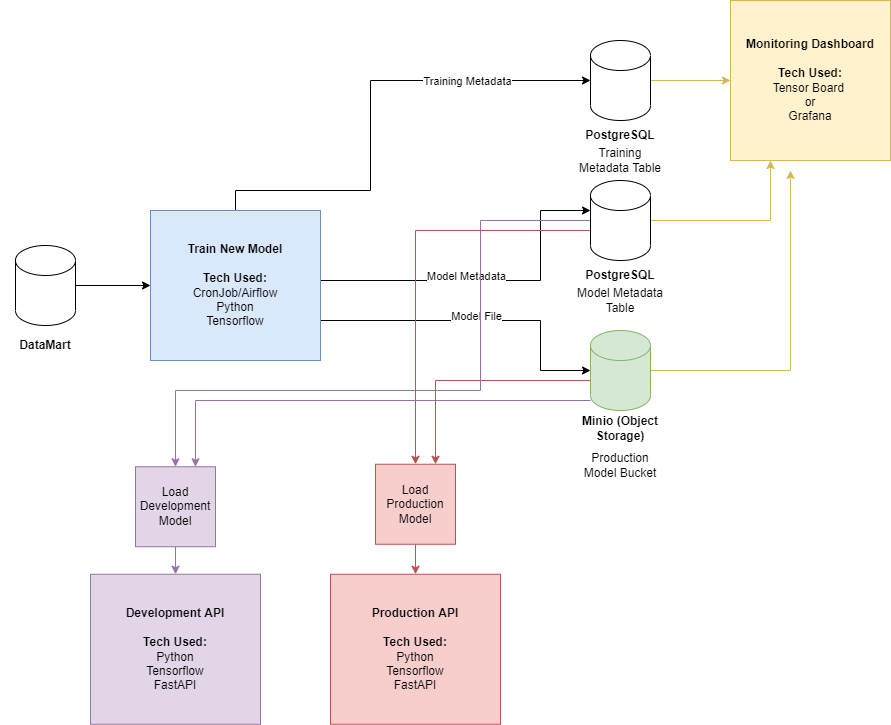

The diagram above was exported from draw.io. Its source (the exported page's mxGraphModel, read from the mxfile embedded in the PNG):
<mxGraphModel dx="1730" dy="2128" grid="1" gridSize="10" guides="1" tooltips="1" connect="1" arrows="1" fold="1" page="1" pageScale="1" pageWidth="850" pageHeight="1100" math="0" shadow="0">
  <root>
    <mxCell id="0" />
    <mxCell id="1" parent="0" />
    <mxCell id="afWJB5ASofcCInUNr62D-2" style="edgeStyle=orthogonalEdgeStyle;rounded=0;orthogonalLoop=1;jettySize=auto;html=1;exitX=1;exitY=0.25;exitDx=0;exitDy=0;" edge="1" parent="1" source="afWJB5ASofcCInUNr62D-7">
      <mxGeometry relative="1" as="geometry">
        <mxPoint x="590.0000000000005" y="50" as="targetPoint" />
        <Array as="points">
          <mxPoint x="320" y="120" />
          <mxPoint x="540" y="120" />
          <mxPoint x="540" y="50" />
        </Array>
      </mxGeometry>
    </mxCell>
    <mxCell id="afWJB5ASofcCInUNr62D-3" value="Model Metadata" style="edgeLabel;html=1;align=center;verticalAlign=middle;resizable=0;points=[];" connectable="0" vertex="1" parent="afWJB5ASofcCInUNr62D-2">
      <mxGeometry x="-0.1748" relative="1" as="geometry">
        <mxPoint x="24" y="-5" as="offset" />
      </mxGeometry>
    </mxCell>
    <mxCell id="afWJB5ASofcCInUNr62D-5" style="edgeStyle=orthogonalEdgeStyle;rounded=0;orthogonalLoop=1;jettySize=auto;html=1;" edge="1" parent="1" source="afWJB5ASofcCInUNr62D-7" target="afWJB5ASofcCInUNr62D-10">
      <mxGeometry relative="1" as="geometry">
        <Array as="points">
          <mxPoint x="540" y="160" />
          <mxPoint x="540" y="210" />
        </Array>
      </mxGeometry>
    </mxCell>
    <mxCell id="afWJB5ASofcCInUNr62D-6" value="Model File" style="edgeLabel;html=1;align=center;verticalAlign=middle;resizable=0;points=[];" connectable="0" vertex="1" parent="afWJB5ASofcCInUNr62D-5">
      <mxGeometry x="-0.0363" y="-2" relative="1" as="geometry">
        <mxPoint y="-7" as="offset" />
      </mxGeometry>
    </mxCell>
    <mxCell id="afWJB5ASofcCInUNr62D-23" style="edgeStyle=orthogonalEdgeStyle;rounded=0;orthogonalLoop=1;jettySize=auto;html=1;entryX=0;entryY=0.5;entryDx=0;entryDy=0;entryPerimeter=0;" edge="1" parent="1" source="afWJB5ASofcCInUNr62D-7" target="afWJB5ASofcCInUNr62D-25">
      <mxGeometry relative="1" as="geometry">
        <mxPoint x="480" y="70" as="targetPoint" />
        <Array as="points">
          <mxPoint x="235" y="30" />
          <mxPoint x="370" y="30" />
          <mxPoint x="370" y="-80" />
        </Array>
      </mxGeometry>
    </mxCell>
    <mxCell id="afWJB5ASofcCInUNr62D-24" value="Training Metadata" style="edgeLabel;html=1;align=center;verticalAlign=middle;resizable=0;points=[];" vertex="1" connectable="0" parent="afWJB5ASofcCInUNr62D-23">
      <mxGeometry x="0.1465" relative="1" as="geometry">
        <mxPoint x="83" as="offset" />
      </mxGeometry>
    </mxCell>
    <mxCell id="afWJB5ASofcCInUNr62D-7" value="&lt;b&gt;Train New Model&lt;br&gt;&lt;br&gt;&lt;/b&gt;&lt;b&gt;Tech Used:&lt;/b&gt;&lt;br&gt;CronJob/Airflow&lt;br&gt;Python&lt;br&gt;Tensorflow&lt;b&gt;&lt;br&gt;&lt;/b&gt;" style="rounded=0;whiteSpace=wrap;html=1;fillColor=#dae8fc;strokeColor=#6c8ebf;" vertex="1" parent="1">
      <mxGeometry x="150" y="50" width="170" height="150" as="geometry" />
    </mxCell>
    <mxCell id="afWJB5ASofcCInUNr62D-31" style="edgeStyle=orthogonalEdgeStyle;rounded=0;orthogonalLoop=1;jettySize=auto;html=1;entryX=0;entryY=0.5;entryDx=0;entryDy=0;" edge="1" parent="1" source="afWJB5ASofcCInUNr62D-9" target="afWJB5ASofcCInUNr62D-7">
      <mxGeometry relative="1" as="geometry" />
    </mxCell>
    <mxCell id="afWJB5ASofcCInUNr62D-9" value="" style="shape=cylinder3;whiteSpace=wrap;html=1;boundedLbl=1;backgroundOutline=1;size=15;" vertex="1" parent="1">
      <mxGeometry x="15" y="85" width="60" height="80" as="geometry" />
    </mxCell>
    <mxCell id="afWJB5ASofcCInUNr62D-37" style="edgeStyle=orthogonalEdgeStyle;rounded=0;orthogonalLoop=1;jettySize=auto;html=1;entryX=0.75;entryY=0;entryDx=0;entryDy=0;fillColor=#e1d5e7;strokeColor=#9673a6;" edge="1" parent="1" source="afWJB5ASofcCInUNr62D-10" target="afWJB5ASofcCInUNr62D-34">
      <mxGeometry relative="1" as="geometry">
        <Array as="points">
          <mxPoint x="195" y="240" />
        </Array>
      </mxGeometry>
    </mxCell>
    <mxCell id="afWJB5ASofcCInUNr62D-39" style="edgeStyle=orthogonalEdgeStyle;rounded=0;orthogonalLoop=1;jettySize=auto;html=1;entryX=0.75;entryY=0;entryDx=0;entryDy=0;fillColor=#f8cecc;strokeColor=#b85450;" edge="1" parent="1" source="afWJB5ASofcCInUNr62D-10" target="afWJB5ASofcCInUNr62D-35">
      <mxGeometry relative="1" as="geometry">
        <Array as="points">
          <mxPoint x="435" y="220" />
        </Array>
      </mxGeometry>
    </mxCell>
    <mxCell id="afWJB5ASofcCInUNr62D-44" style="edgeStyle=orthogonalEdgeStyle;rounded=0;orthogonalLoop=1;jettySize=auto;html=1;fillColor=#fff2cc;strokeColor=#d6b656;" edge="1" parent="1" source="afWJB5ASofcCInUNr62D-10">
      <mxGeometry relative="1" as="geometry">
        <mxPoint x="790" y="10" as="targetPoint" />
      </mxGeometry>
    </mxCell>
    <mxCell id="afWJB5ASofcCInUNr62D-10" value="" style="shape=cylinder3;whiteSpace=wrap;html=1;boundedLbl=1;backgroundOutline=1;size=15;fillColor=#d5e8d4;strokeColor=#82b366;" vertex="1" parent="1">
      <mxGeometry x="590" y="170" width="60" height="80" as="geometry" />
    </mxCell>
    <mxCell id="afWJB5ASofcCInUNr62D-36" style="edgeStyle=orthogonalEdgeStyle;rounded=0;orthogonalLoop=1;jettySize=auto;html=1;entryX=0.5;entryY=0;entryDx=0;entryDy=0;fillColor=#e1d5e7;strokeColor=#9673a6;" edge="1" parent="1" source="afWJB5ASofcCInUNr62D-11" target="afWJB5ASofcCInUNr62D-34">
      <mxGeometry relative="1" as="geometry">
        <Array as="points">
          <mxPoint x="480" y="60" />
          <mxPoint x="480" y="230" />
          <mxPoint x="175" y="230" />
        </Array>
      </mxGeometry>
    </mxCell>
    <mxCell id="afWJB5ASofcCInUNr62D-40" style="edgeStyle=orthogonalEdgeStyle;rounded=0;orthogonalLoop=1;jettySize=auto;html=1;entryX=0.5;entryY=0;entryDx=0;entryDy=0;fillColor=#f8cecc;strokeColor=#b85450;" edge="1" parent="1" source="afWJB5ASofcCInUNr62D-11" target="afWJB5ASofcCInUNr62D-35">
      <mxGeometry relative="1" as="geometry">
        <Array as="points">
          <mxPoint x="415" y="70" />
        </Array>
      </mxGeometry>
    </mxCell>
    <mxCell id="afWJB5ASofcCInUNr62D-42" style="edgeStyle=orthogonalEdgeStyle;rounded=0;orthogonalLoop=1;jettySize=auto;html=1;entryX=0.25;entryY=1;entryDx=0;entryDy=0;fillColor=#fff2cc;strokeColor=#d6b656;" edge="1" parent="1" source="afWJB5ASofcCInUNr62D-11" target="afWJB5ASofcCInUNr62D-29">
      <mxGeometry relative="1" as="geometry" />
    </mxCell>
    <mxCell id="afWJB5ASofcCInUNr62D-11" value="" style="shape=cylinder3;whiteSpace=wrap;html=1;boundedLbl=1;backgroundOutline=1;size=15;" vertex="1" parent="1">
      <mxGeometry x="590" y="20" width="60" height="80" as="geometry" />
    </mxCell>
    <mxCell id="afWJB5ASofcCInUNr62D-18" value="DataMart" style="text;html=1;strokeColor=none;fillColor=none;align=center;verticalAlign=middle;whiteSpace=wrap;rounded=0;dashed=1;fontStyle=1" vertex="1" parent="1">
      <mxGeometry y="170" width="90" height="30" as="geometry" />
    </mxCell>
    <mxCell id="afWJB5ASofcCInUNr62D-19" value="Model Metadata Table" style="text;html=1;strokeColor=none;fillColor=none;align=center;verticalAlign=middle;whiteSpace=wrap;rounded=0;dashed=1;" vertex="1" parent="1">
      <mxGeometry x="575" y="125" width="90" height="30" as="geometry" />
    </mxCell>
    <mxCell id="afWJB5ASofcCInUNr62D-20" value="PostgreSQL" style="text;html=1;strokeColor=none;fillColor=none;align=center;verticalAlign=middle;whiteSpace=wrap;rounded=0;dashed=1;fontStyle=1" vertex="1" parent="1">
      <mxGeometry x="575" y="100" width="90" height="30" as="geometry" />
    </mxCell>
    <mxCell id="afWJB5ASofcCInUNr62D-21" value="Production Model Bucket" style="text;html=1;strokeColor=none;fillColor=none;align=center;verticalAlign=middle;whiteSpace=wrap;rounded=0;dashed=1;" vertex="1" parent="1">
      <mxGeometry x="575" y="290" width="90" height="30" as="geometry" />
    </mxCell>
    <mxCell id="afWJB5ASofcCInUNr62D-22" value="Minio (Object Storage)" style="text;html=1;strokeColor=none;fillColor=none;align=center;verticalAlign=middle;whiteSpace=wrap;rounded=0;dashed=1;fontStyle=1" vertex="1" parent="1">
      <mxGeometry x="575" y="252.5" width="90" height="30" as="geometry" />
    </mxCell>
    <mxCell id="afWJB5ASofcCInUNr62D-30" style="edgeStyle=orthogonalEdgeStyle;rounded=0;orthogonalLoop=1;jettySize=auto;html=1;entryX=0;entryY=0.5;entryDx=0;entryDy=0;fillColor=#fff2cc;strokeColor=#d6b656;" edge="1" parent="1" source="afWJB5ASofcCInUNr62D-25" target="afWJB5ASofcCInUNr62D-29">
      <mxGeometry relative="1" as="geometry" />
    </mxCell>
    <mxCell id="afWJB5ASofcCInUNr62D-25" value="" style="shape=cylinder3;whiteSpace=wrap;html=1;boundedLbl=1;backgroundOutline=1;size=15;" vertex="1" parent="1">
      <mxGeometry x="590" y="-120" width="60" height="80" as="geometry" />
    </mxCell>
    <mxCell id="afWJB5ASofcCInUNr62D-26" value="Training Metadata Table" style="text;html=1;strokeColor=none;fillColor=none;align=center;verticalAlign=middle;whiteSpace=wrap;rounded=0;dashed=1;" vertex="1" parent="1">
      <mxGeometry x="575" y="-15" width="90" height="30" as="geometry" />
    </mxCell>
    <mxCell id="afWJB5ASofcCInUNr62D-27" value="PostgreSQL" style="text;html=1;strokeColor=none;fillColor=none;align=center;verticalAlign=middle;whiteSpace=wrap;rounded=0;dashed=1;fontStyle=1" vertex="1" parent="1">
      <mxGeometry x="575" y="-40" width="90" height="30" as="geometry" />
    </mxCell>
    <mxCell id="afWJB5ASofcCInUNr62D-29" value="&lt;b&gt;Monitoring Dashboard&lt;br&gt;&lt;br&gt;Tech Used:&lt;/b&gt;&lt;br&gt;Tensor Board&amp;nbsp;&lt;br&gt;or&lt;br&gt;Grafana" style="whiteSpace=wrap;html=1;aspect=fixed;fillColor=#fff2cc;strokeColor=#d6b656;" vertex="1" parent="1">
      <mxGeometry x="730" y="-160" width="160" height="160" as="geometry" />
    </mxCell>
    <mxCell id="afWJB5ASofcCInUNr62D-32" value="&lt;b&gt;Production API&lt;br&gt;&lt;br&gt;&lt;/b&gt;&lt;b&gt;Tech Used:&lt;/b&gt;&lt;br&gt;Python&lt;br&gt;Tensorflow&lt;br&gt;FastAPI" style="rounded=0;whiteSpace=wrap;html=1;fillColor=#f8cecc;strokeColor=#b85450;" vertex="1" parent="1">
      <mxGeometry x="330" y="413.75" width="170" height="150" as="geometry" />
    </mxCell>
    <mxCell id="afWJB5ASofcCInUNr62D-33" value="&lt;b&gt;Development API&lt;br&gt;&lt;br&gt;&lt;/b&gt;&lt;b&gt;Tech Used:&lt;/b&gt;&lt;br&gt;Python&lt;br&gt;Tensorflow&lt;br&gt;FastAPI" style="rounded=0;whiteSpace=wrap;html=1;fillColor=#e1d5e7;strokeColor=#9673a6;" vertex="1" parent="1">
      <mxGeometry x="90" y="413.75" width="170" height="150" as="geometry" />
    </mxCell>
    <mxCell id="afWJB5ASofcCInUNr62D-38" style="edgeStyle=orthogonalEdgeStyle;rounded=0;orthogonalLoop=1;jettySize=auto;html=1;fillColor=#e1d5e7;strokeColor=#9673a6;" edge="1" parent="1" source="afWJB5ASofcCInUNr62D-34" target="afWJB5ASofcCInUNr62D-33">
      <mxGeometry relative="1" as="geometry" />
    </mxCell>
    <mxCell id="afWJB5ASofcCInUNr62D-34" value="Load Development Model" style="whiteSpace=wrap;html=1;aspect=fixed;fillColor=#e1d5e7;strokeColor=#9673a6;" vertex="1" parent="1">
      <mxGeometry x="135" y="306.25" width="80" height="80" as="geometry" />
    </mxCell>
    <mxCell id="afWJB5ASofcCInUNr62D-41" style="edgeStyle=orthogonalEdgeStyle;rounded=0;orthogonalLoop=1;jettySize=auto;html=1;entryX=0.5;entryY=0;entryDx=0;entryDy=0;fillColor=#f8cecc;strokeColor=#b85450;" edge="1" parent="1" source="afWJB5ASofcCInUNr62D-35" target="afWJB5ASofcCInUNr62D-32">
      <mxGeometry relative="1" as="geometry" />
    </mxCell>
    <mxCell id="afWJB5ASofcCInUNr62D-35" value="Load Production Model" style="whiteSpace=wrap;html=1;aspect=fixed;fillColor=#f8cecc;strokeColor=#b85450;" vertex="1" parent="1">
      <mxGeometry x="375" y="303.75" width="80" height="80" as="geometry" />
    </mxCell>
  </root>
</mxGraphModel>